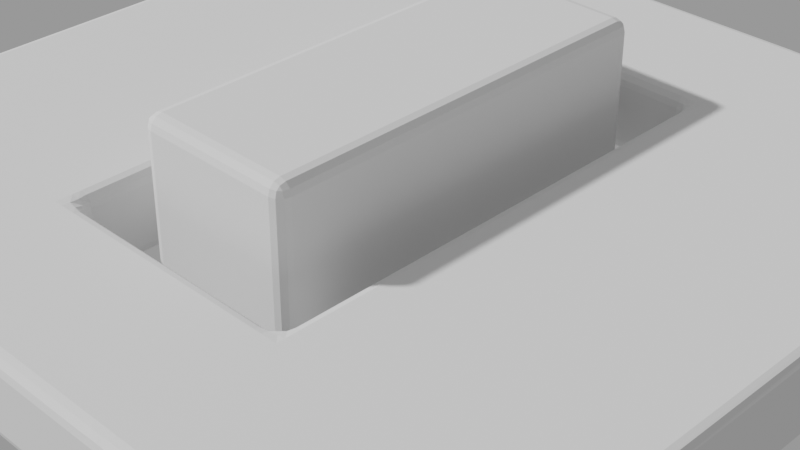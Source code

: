 # Source: models.blend  (saved by Blender 2.91.10; exported with 4.5.12 LTS)
import bpy
from mathutils import Matrix  # noqa: F401  (used for matrix-valued properties, if any)

bpy.ops.wm.read_factory_settings(use_empty=True)
scene = bpy.context.scene
scene.name = 'Scene'

# ---- collections
col_photography = bpy.data.collections.new('Photography'); scene.collection.children.link(col_photography)
col_objects = bpy.data.collections.new('Objects'); scene.collection.children.link(col_objects)

# ---- cameras
cam_camera = bpy.data.cameras.new('Camera')
cam_camera.passepartout_alpha = 0.8883
cam_camera.lens = 70.0
cam_camera.ortho_scale = 7.314
cam_camera.display_size = 0.61
cam_camera.show_composition_golden = True
cam_camera.dof.use_dof = True
cam_camera.dof.focus_distance = 7.0
cam_camera.dof.aperture_fstop = 1.2
cam_camera.dof.aperture_blades = 7

# ---- meshes
me_plane_001 = bpy.data.meshes.new('Plane.001')
me_plane_001.from_pydata([(-50.0, -20.0, 0.0), (50.0, -20.0, 0.0), (-50.0, 20.0, 0.0), (50.0, 20.0, 0.0), (-50.0, 20.0, 40.0), (-50.0, -20.0, 40.0), (50.0, -20.0, 40.0), (50.0, 20.0, 40.0)], [], [(0, 2, 3, 1), (5, 6, 7, 4), (1, 3, 7, 6), (2, 0, 5, 4), (3, 2, 4, 7), (0, 1, 6, 5)])
_uv = me_plane_001.uv_layers.new(name='UVMap')
_uv.uv.foreach_set('vector', [0.0, 0.0, 0.0, 1.0, 1.0, 1.0, 1.0, 0.0, 0.0, 0.0, 1.0, 0.0, 1.0, 1.0, 0.0, 1.0, 1.0, 0.0, 1.0, 1.0, 1.0, 1.0, 1.0, 0.0, 0.0, 1.0, 0.0, 0.0, 0.0, 0.0, 0.0, 1.0, 1.0, 1.0, 0.0, 1.0, 0.0, 1.0, 1.0, 1.0, 0.0, 0.0, 1.0, 0.0, 1.0, 0.0, 0.0, 0.0])
me_plane_001.use_remesh_fix_poles = True
me_plane_001.use_remesh_preserve_attributes = False
me_plane_001.use_mirror_vertex_groups = False
me_plane_001.update()
me_plane_002 = bpy.data.meshes.new('Plane.002')
me_plane_002.from_pydata([(-100.0, -100.0, 0.0), (100.0, -100.0, 0.0), (-100.0, 100.0, 0.0), (100.0, 100.0, 0.0), (-100.0, -29.99, 0.0), (-100.0, 29.99, 0.0), (100.0, 29.99, 0.0), (100.0, -29.99, 0.0), (-60.0, 100.0, 0.0), (60.0, 100.0, 0.0), (60.0, -100.0, 0.0), (-60.0, -100.0, 0.0), (60.0, 29.99, 0.0), (-60.0, 29.99, 0.0), (60.0, -29.99, 0.0), (-60.0, -29.99, 0.0), (100.0, -29.99, 20.0), (100.0, 29.99, 20.0), (-100.0, 29.99, 20.0), (-100.0, -29.99, 20.0), (-100.0, -100.0, 20.0), (100.0, -100.0, 20.0), (-100.0, 100.0, 20.0), (100.0, 100.0, 20.0), (-60.0, -100.0, 20.0), (60.0, -100.0, 20.0), (60.0, -29.99, 20.0), (-60.0, -29.99, 20.0), (60.0, 29.99, 20.0), (-60.0, 29.99, 20.0), (60.0, 100.0, 20.0), (-60.0, 100.0, 20.0)], [], [(6, 7, 14, 12), (5, 2, 8, 13), (0, 4, 15, 11), (13, 15, 4, 5), (10, 14, 7, 1), (10, 11, 15, 14), (17, 28, 26, 16), (12, 13, 8, 9), (12, 9, 3, 6), (18, 29, 31, 22), (20, 24, 27, 19), (29, 18, 19, 27), (25, 21, 16, 26), (25, 26, 27, 24), (28, 30, 31, 29), (28, 17, 23, 30), (6, 3, 23, 17), (10, 1, 21, 25), (11, 10, 25, 24), (9, 8, 31, 30), (0, 11, 24, 20), (7, 6, 17, 16), (14, 15, 27, 26), (5, 4, 19, 18), (4, 0, 20, 19), (3, 9, 30, 23), (13, 12, 28, 29), (1, 7, 16, 21), (15, 13, 29, 27), (2, 5, 18, 22), (8, 2, 22, 31), (12, 14, 26, 28)])
_uv = me_plane_002.uv_layers.new(name='UVMap')
_uv.uv.foreach_set('vector', [1.0, 0.625, 1.0, 0.375, 0.8, 0.375, 0.8, 0.625, 0.0, 0.625, 0.0, 1.0, 0.2, 1.0, 0.2, 0.625, 0.0, 0.0, 0.0, 0.375, 0.2, 0.375, 0.2, 0.0, 0.2, 0.625, 0.2, 0.375, 0.0, 0.375, 0.0, 0.625, 0.8, 0.0, 0.8, 0.375, 1.0, 0.375, 1.0, 0.0, 0.8, 0.0, 0.2, 0.0, 0.2, 0.375, 0.8, 0.375, 1.0, 0.625, 0.8, 0.625, 0.8, 0.375, 1.0, 0.375, 0.8, 0.625, 0.2, 0.625, 0.2, 1.0, 0.8, 1.0, 0.8, 0.625, 0.8, 1.0, 1.0, 1.0, 1.0, 0.625, 0.0, 0.625, 0.2, 0.625, 0.2, 1.0, 0.0, 1.0, 0.0, 0.0, 0.2, 0.0, 0.2, 0.375, 0.0, 0.375, 0.2, 0.625, 0.0, 0.625, 0.0, 0.375, 0.2, 0.375, 0.8, 0.0, 1.0, 0.0, 1.0, 0.375, 0.8, 0.375, 0.8, 0.0, 0.8, 0.375, 0.2, 0.375, 0.2, 0.0, 0.8, 0.625, 0.8, 1.0, 0.2, 1.0, 0.2, 0.625, 0.8, 0.625, 1.0, 0.625, 1.0, 1.0, 0.8, 1.0, 1.0, 0.625, 1.0, 1.0, 1.0, 1.0, 1.0, 0.625, 0.8, 0.0, 1.0, 0.0, 1.0, 0.0, 0.8, 0.0, 0.2, 0.0, 0.8, 0.0, 0.8, 0.0, 0.2, 0.0, 0.8, 1.0, 0.2, 1.0, 0.2, 1.0, 0.8, 1.0, 0.0, 0.0, 0.2, 0.0, 0.2, 0.0, 0.0, 0.0, 1.0, 0.375, 1.0, 0.625, 1.0, 0.625, 1.0, 0.375, 0.8, 0.375, 0.2, 0.375, 0.2, 0.375, 0.8, 0.375, 0.0, 0.625, 0.0, 0.375, 0.0, 0.375, 0.0, 0.625, 0.0, 0.375, 0.0, 0.0, 0.0, 0.0, 0.0, 0.375, 1.0, 1.0, 0.8, 1.0, 0.8, 1.0, 1.0, 1.0, 0.2, 0.625, 0.8, 0.625, 0.8, 0.625, 0.2, 0.625, 1.0, 0.0, 1.0, 0.375, 1.0, 0.375, 1.0, 0.0, 0.2, 0.375, 0.2, 0.625, 0.2, 0.625, 0.2, 0.375, 0.0, 1.0, 0.0, 0.625, 0.0, 0.625, 0.0, 1.0, 0.2, 1.0, 0.0, 1.0, 0.0, 1.0, 0.2, 1.0, 0.8, 0.625, 0.8, 0.375, 0.8, 0.375, 0.8, 0.625])
me_plane_002.use_remesh_fix_poles = True
me_plane_002.use_remesh_preserve_attributes = False
me_plane_002.use_mirror_vertex_groups = False
me_plane_002.update()

# ---- objects
ob_camera = bpy.data.objects.new('Camera', cam_camera)
ob_dof = bpy.data.objects.new('Dof', None)
ob_player = bpy.data.objects.new('Player', me_plane_001)
ob_plane = bpy.data.objects.new('Plane', me_plane_002)

# ---- transforms, parenting, visibility, modifiers, constraints
ob_camera.location = (200.0, 200.0, 180.3)
ob_camera.rotation_euler = (1.006, -6.337e-08, 2.356)
ob_camera.scale = (17.03, 17.03, 17.03)
ob_camera.lock_rotations_4d = False
ob_camera.empty_display_type = 'ARROWS'
ob_camera.color = (0.0, 0.0, 0.0, 0.0)
ob_camera.display_type = 'WIRE'
ob_camera.lineart.crease_threshold = 0.0
ob_dof.location = (-10.0, 10.0, 10.0)
ob_dof.rotation_euler = (0.1222, 0.3201, 2.43)
ob_dof.scale = (1.322, 1.322, 1.322)
ob_dof.empty_display_size = 10.0
ob_dof.lineart.crease_threshold = 0.0
ob_player.location = (0.0, 0.0, 0.0)
ob_player.lineart.crease_threshold = 0.0
_m = ob_player.modifiers.new('Bevel', 'BEVEL')
_m.width = 3.0
_m.width_pct = 3.0
_m.segments = 3
_m.limit_method = 'NONE'
_m.miter_outer = 'MITER_ARC'
ob_plane.location = (0.0, 0.0, 0.0)
ob_plane.lineart.crease_threshold = 0.0
_m = ob_plane.modifiers.new('Bevel', 'BEVEL')
_m.width = 3.0
_m.width_pct = 3.0
_m.segments = 3
_m.limit_method = 'NONE'
_m.miter_outer = 'MITER_ARC'
cam_camera.dof.focus_object = ob_dof

# ---- collection membership
col_photography.objects.link(ob_camera)
col_photography.objects.link(ob_dof)
col_objects.objects.link(ob_player)
col_objects.objects.link(ob_plane)

# ---- scene / render settings (as saved in the file)
scene.camera = ob_camera
scene.frame_start = 1; scene.frame_end = 100; scene.frame_set(1)
scene.render.engine = 'BLENDER_EEVEE_NEXT'
scene.cycles.feature_set = 'EXPERIMENTAL'
scene.cycles.samples = 128
scene.cycles.sampling_pattern = 'TABULATED_SOBOL'
scene.cycles.use_adaptive_sampling = False
scene.cycles.use_light_tree = False
scene.cycles.max_bounces = 6
scene.cycles.diffuse_bounces = 2
scene.cycles.glossy_bounces = 2
scene.cycles.transmission_bounces = 6
scene.cycles.transparent_max_bounces = 4
scene.view_settings.look = 'High Contrast'
scene.view_settings.view_transform = 'Filmic'
scene.unit_settings.scale_length = 0.01
bpy.context.view_layer.update()

# ---- added for rendering (the .blend has no usable light): sun + grey world if the file has none
light_auto_sun = bpy.data.lights.new('AutoSun', 'SUN')
light_auto_sun.energy = 3.0
light_auto_sun.angle = 0.0523599
ob_auto_sun = bpy.data.objects.new('AutoSun', light_auto_sun)
scene.collection.objects.link(ob_auto_sun)
ob_auto_sun.rotation_euler = (0.872665, 0.174533, 0.523599)
if scene.world is None:
    world_auto = bpy.data.worlds.new('AutoWorld')
    world_auto.color = (0.3, 0.3, 0.3)
    scene.world = world_auto
bpy.context.view_layer.update()
